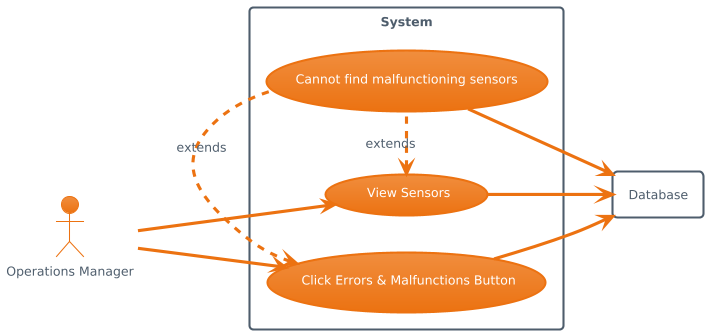

The diagram above was rendered by PlantUML. Its source (embedded in the PNG):
@startuml
!theme aws-orange
left to right direction

actor Operation as "Operations Manager"

rectangle Database

rectangle "System" {
usecase UC1 as " View Sensors"
usecase UC2 as " Click Errors & Malfunctions Button"
usecase UC3 as "Cannot find malfunctioning sensors"

Operation --> UC1
Operation --> UC2

UC1 --> Database
UC2 --> Database
UC3 --> Database

UC1 <. UC3 : extends
UC2 <. UC3 : extends
}
@enduml